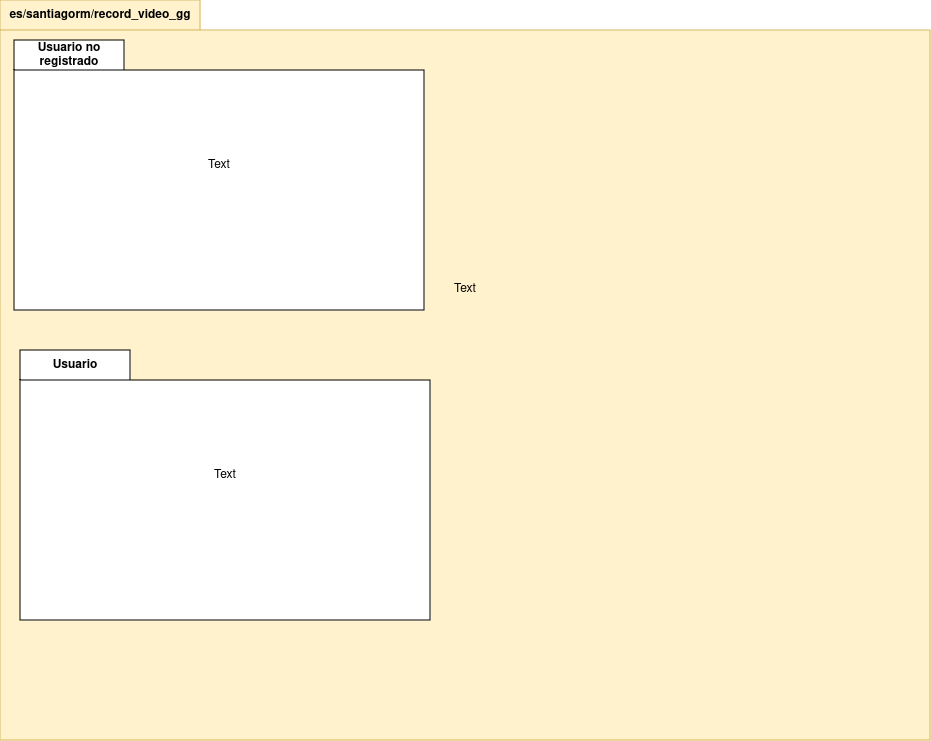

The diagram above was exported from draw.io. Its source (the exported page's mxGraphModel, read from the mxfile embedded in the PNG):
<mxGraphModel dx="469" dy="717" grid="1" gridSize="10" guides="1" tooltips="1" connect="1" arrows="1" fold="1" page="1" pageScale="1" pageWidth="827" pageHeight="1169" math="0" shadow="0">
  <root>
    <mxCell id="0" />
    <mxCell id="1" parent="0" />
    <mxCell id="M-QB1oTtTSh3fJ2eRqnv-11" value="es/santiagorm/record_video_gg" style="shape=folder;fontStyle=1;tabWidth=200;tabHeight=30;tabPosition=left;html=1;boundedLbl=1;labelInHeader=1;container=1;collapsible=0;whiteSpace=wrap;fillColor=#fff2cc;strokeColor=#d6b656;" vertex="1" parent="1">
      <mxGeometry y="10" width="930" height="740" as="geometry" />
    </mxCell>
    <mxCell id="M-QB1oTtTSh3fJ2eRqnv-12" value="Text" style="html=1;strokeColor=none;resizeWidth=1;resizeHeight=1;fillColor=none;part=1;connectable=0;allowArrows=0;deletable=0;whiteSpace=wrap;" vertex="1" parent="M-QB1oTtTSh3fJ2eRqnv-11">
      <mxGeometry width="929.9999999999999" height="517.9999999999999" relative="1" as="geometry">
        <mxPoint y="30" as="offset" />
      </mxGeometry>
    </mxCell>
    <mxCell id="M-QB1oTtTSh3fJ2eRqnv-6" value="Usuario no registrado" style="shape=folder;fontStyle=1;tabWidth=110;tabHeight=30;tabPosition=left;html=1;boundedLbl=1;labelInHeader=1;container=1;collapsible=0;whiteSpace=wrap;" vertex="1" parent="M-QB1oTtTSh3fJ2eRqnv-11">
      <mxGeometry x="14" y="40" width="410" height="270" as="geometry" />
    </mxCell>
    <mxCell id="M-QB1oTtTSh3fJ2eRqnv-7" value="Text" style="html=1;strokeColor=none;resizeWidth=1;resizeHeight=1;fillColor=none;part=1;connectable=0;allowArrows=0;deletable=0;whiteSpace=wrap;" vertex="1" parent="M-QB1oTtTSh3fJ2eRqnv-6">
      <mxGeometry width="409.99999999999994" height="189" relative="1" as="geometry">
        <mxPoint y="30" as="offset" />
      </mxGeometry>
    </mxCell>
    <mxCell id="M-QB1oTtTSh3fJ2eRqnv-9" value="Usuario" style="shape=folder;fontStyle=1;tabWidth=110;tabHeight=30;tabPosition=left;html=1;boundedLbl=1;labelInHeader=1;container=1;collapsible=0;whiteSpace=wrap;" vertex="1" parent="M-QB1oTtTSh3fJ2eRqnv-11">
      <mxGeometry x="20" y="350" width="410" height="270" as="geometry" />
    </mxCell>
    <mxCell id="M-QB1oTtTSh3fJ2eRqnv-10" value="Text" style="html=1;strokeColor=none;resizeWidth=1;resizeHeight=1;fillColor=none;part=1;connectable=0;allowArrows=0;deletable=0;whiteSpace=wrap;" vertex="1" parent="M-QB1oTtTSh3fJ2eRqnv-9">
      <mxGeometry width="409.99999999999994" height="189" relative="1" as="geometry">
        <mxPoint y="30" as="offset" />
      </mxGeometry>
    </mxCell>
  </root>
</mxGraphModel>